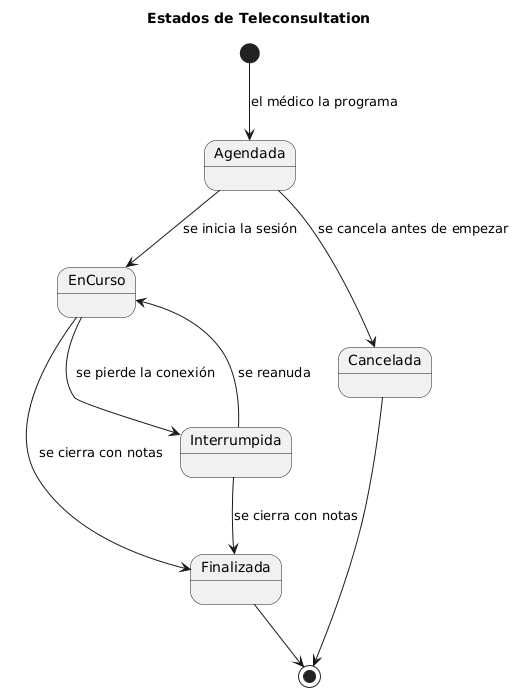

The diagram above was rendered by PlantUML. Its source (embedded in the PNG):
@startuml
title Estados de Teleconsultation

[*] --> Agendada : el médico la programa
Agendada --> EnCurso : se inicia la sesión
Agendada --> Cancelada : se cancela antes de empezar
EnCurso --> Finalizada : se cierra con notas
EnCurso --> Interrumpida : se pierde la conexión
Interrumpida --> EnCurso : se reanuda
Interrumpida --> Finalizada : se cierra con notas
Finalizada --> [*]
Cancelada --> [*]
@enduml